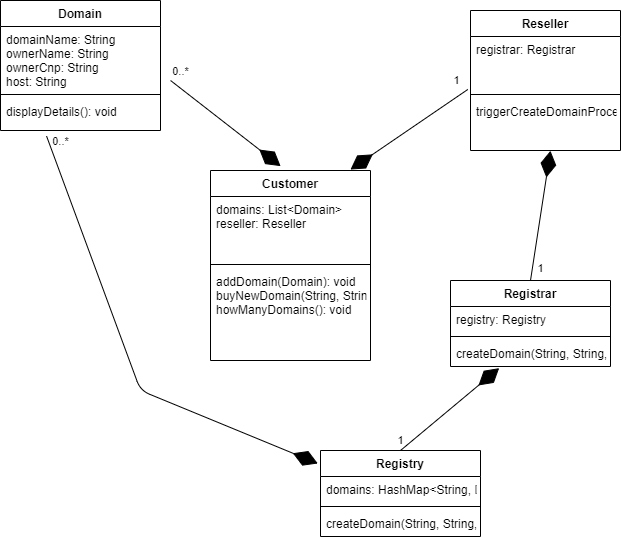

The diagram above was exported from draw.io. Its source (the exported page's mxGraphModel, read from the mxfile embedded in the PNG):
<mxGraphModel dx="768" dy="482" grid="1" gridSize="10" guides="1" tooltips="1" connect="1" arrows="1" fold="1" page="1" pageScale="1" pageWidth="827" pageHeight="1169" math="0" shadow="0">
  <root>
    <mxCell id="0" />
    <mxCell id="1" parent="0" />
    <mxCell id="-eZvmPcBPP8PODozJDhy-8" value="Customer" style="swimlane;fontStyle=1;align=center;verticalAlign=top;childLayout=stackLayout;horizontal=1;startSize=26;horizontalStack=0;resizeParent=1;resizeParentMax=0;resizeLast=0;collapsible=1;marginBottom=0;" vertex="1" parent="1">
      <mxGeometry x="270" y="350" width="160" height="190" as="geometry" />
    </mxCell>
    <mxCell id="-eZvmPcBPP8PODozJDhy-9" value="domains: List&lt;Domain&gt;&#10;reseller: Reseller" style="text;strokeColor=none;fillColor=none;align=left;verticalAlign=top;spacingLeft=4;spacingRight=4;overflow=hidden;rotatable=0;points=[[0,0.5],[1,0.5]];portConstraint=eastwest;" vertex="1" parent="-eZvmPcBPP8PODozJDhy-8">
      <mxGeometry y="26" width="160" height="64" as="geometry" />
    </mxCell>
    <mxCell id="-eZvmPcBPP8PODozJDhy-10" value="" style="line;strokeWidth=1;fillColor=none;align=left;verticalAlign=middle;spacingTop=-1;spacingLeft=3;spacingRight=3;rotatable=0;labelPosition=right;points=[];portConstraint=eastwest;" vertex="1" parent="-eZvmPcBPP8PODozJDhy-8">
      <mxGeometry y="90" width="160" height="8" as="geometry" />
    </mxCell>
    <mxCell id="-eZvmPcBPP8PODozJDhy-11" value="addDomain(Domain): void&#10;buyNewDomain(String, String, String, String): void&#10;howManyDomains(): void" style="text;strokeColor=none;fillColor=none;align=left;verticalAlign=top;spacingLeft=4;spacingRight=4;overflow=hidden;rotatable=0;points=[[0,0.5],[1,0.5]];portConstraint=eastwest;" vertex="1" parent="-eZvmPcBPP8PODozJDhy-8">
      <mxGeometry y="98" width="160" height="92" as="geometry" />
    </mxCell>
    <mxCell id="-eZvmPcBPP8PODozJDhy-16" value="Domain" style="swimlane;fontStyle=1;align=center;verticalAlign=top;childLayout=stackLayout;horizontal=1;startSize=26;horizontalStack=0;resizeParent=1;resizeParentMax=0;resizeLast=0;collapsible=1;marginBottom=0;" vertex="1" parent="1">
      <mxGeometry x="60" y="180" width="160" height="130" as="geometry" />
    </mxCell>
    <mxCell id="-eZvmPcBPP8PODozJDhy-17" value="domainName: String&#10;ownerName: String&#10;ownerCnp: String&#10;host: String" style="text;strokeColor=none;fillColor=none;align=left;verticalAlign=top;spacingLeft=4;spacingRight=4;overflow=hidden;rotatable=0;points=[[0,0.5],[1,0.5]];portConstraint=eastwest;" vertex="1" parent="-eZvmPcBPP8PODozJDhy-16">
      <mxGeometry y="26" width="160" height="64" as="geometry" />
    </mxCell>
    <mxCell id="-eZvmPcBPP8PODozJDhy-18" value="" style="line;strokeWidth=1;fillColor=none;align=left;verticalAlign=middle;spacingTop=-1;spacingLeft=3;spacingRight=3;rotatable=0;labelPosition=right;points=[];portConstraint=eastwest;" vertex="1" parent="-eZvmPcBPP8PODozJDhy-16">
      <mxGeometry y="90" width="160" height="8" as="geometry" />
    </mxCell>
    <mxCell id="-eZvmPcBPP8PODozJDhy-19" value="displayDetails(): void" style="text;strokeColor=none;fillColor=none;align=left;verticalAlign=top;spacingLeft=4;spacingRight=4;overflow=hidden;rotatable=0;points=[[0,0.5],[1,0.5]];portConstraint=eastwest;" vertex="1" parent="-eZvmPcBPP8PODozJDhy-16">
      <mxGeometry y="98" width="160" height="32" as="geometry" />
    </mxCell>
    <mxCell id="-eZvmPcBPP8PODozJDhy-20" value="" style="endArrow=diamondThin;endFill=1;endSize=24;html=1;exitX=1.063;exitY=0.844;exitDx=0;exitDy=0;exitPerimeter=0;entryX=0.438;entryY=-0.023;entryDx=0;entryDy=0;entryPerimeter=0;" edge="1" parent="1" source="-eZvmPcBPP8PODozJDhy-17" target="-eZvmPcBPP8PODozJDhy-8">
      <mxGeometry width="160" relative="1" as="geometry">
        <mxPoint x="290" y="260" as="sourcePoint" />
        <mxPoint x="450" y="260" as="targetPoint" />
      </mxGeometry>
    </mxCell>
    <mxCell id="-eZvmPcBPP8PODozJDhy-22" value="0..*&lt;br&gt;" style="edgeLabel;html=1;align=center;verticalAlign=middle;resizable=0;points=[];" vertex="1" connectable="0" parent="-eZvmPcBPP8PODozJDhy-20">
      <mxGeometry x="-0.8354" y="-1" relative="1" as="geometry">
        <mxPoint x="1" y="-17.56" as="offset" />
      </mxGeometry>
    </mxCell>
    <mxCell id="-eZvmPcBPP8PODozJDhy-23" value="Reseller" style="swimlane;fontStyle=1;align=center;verticalAlign=top;childLayout=stackLayout;horizontal=1;startSize=26;horizontalStack=0;resizeParent=1;resizeParentMax=0;resizeLast=0;collapsible=1;marginBottom=0;" vertex="1" parent="1">
      <mxGeometry x="530" y="190" width="150" height="140" as="geometry" />
    </mxCell>
    <mxCell id="-eZvmPcBPP8PODozJDhy-24" value="registrar: Registrar" style="text;strokeColor=none;fillColor=none;align=left;verticalAlign=top;spacingLeft=4;spacingRight=4;overflow=hidden;rotatable=0;points=[[0,0.5],[1,0.5]];portConstraint=eastwest;" vertex="1" parent="-eZvmPcBPP8PODozJDhy-23">
      <mxGeometry y="26" width="150" height="54" as="geometry" />
    </mxCell>
    <mxCell id="-eZvmPcBPP8PODozJDhy-25" value="" style="line;strokeWidth=1;fillColor=none;align=left;verticalAlign=middle;spacingTop=-1;spacingLeft=3;spacingRight=3;rotatable=0;labelPosition=right;points=[];portConstraint=eastwest;" vertex="1" parent="-eZvmPcBPP8PODozJDhy-23">
      <mxGeometry y="80" width="150" height="8" as="geometry" />
    </mxCell>
    <mxCell id="-eZvmPcBPP8PODozJDhy-26" value="triggerCreateDomainProcess(String, String, String, String): Domain&#10;" style="text;strokeColor=none;fillColor=none;align=left;verticalAlign=top;spacingLeft=4;spacingRight=4;overflow=hidden;rotatable=0;points=[[0,0.5],[1,0.5]];portConstraint=eastwest;" vertex="1" parent="-eZvmPcBPP8PODozJDhy-23">
      <mxGeometry y="88" width="150" height="52" as="geometry" />
    </mxCell>
    <mxCell id="-eZvmPcBPP8PODozJDhy-28" value="" style="endArrow=diamondThin;endFill=1;endSize=24;html=1;entryX=0.875;entryY=-0.005;entryDx=0;entryDy=0;entryPerimeter=0;exitX=-0.018;exitY=0.981;exitDx=0;exitDy=0;exitPerimeter=0;" edge="1" parent="1" source="-eZvmPcBPP8PODozJDhy-24" target="-eZvmPcBPP8PODozJDhy-8">
      <mxGeometry width="160" relative="1" as="geometry">
        <mxPoint x="290" y="230" as="sourcePoint" />
        <mxPoint x="450" y="230" as="targetPoint" />
      </mxGeometry>
    </mxCell>
    <mxCell id="-eZvmPcBPP8PODozJDhy-29" value="1" style="edgeLabel;html=1;align=center;verticalAlign=middle;resizable=0;points=[];" vertex="1" connectable="0" parent="-eZvmPcBPP8PODozJDhy-28">
      <mxGeometry x="-0.7839" y="1" relative="1" as="geometry">
        <mxPoint y="-18.259999999999998" as="offset" />
      </mxGeometry>
    </mxCell>
    <mxCell id="-eZvmPcBPP8PODozJDhy-30" value="Registrar" style="swimlane;fontStyle=1;align=center;verticalAlign=top;childLayout=stackLayout;horizontal=1;startSize=26;horizontalStack=0;resizeParent=1;resizeParentMax=0;resizeLast=0;collapsible=1;marginBottom=0;" vertex="1" parent="1">
      <mxGeometry x="510" y="460" width="160" height="86" as="geometry" />
    </mxCell>
    <mxCell id="-eZvmPcBPP8PODozJDhy-31" value="registry: Registry" style="text;strokeColor=none;fillColor=none;align=left;verticalAlign=top;spacingLeft=4;spacingRight=4;overflow=hidden;rotatable=0;points=[[0,0.5],[1,0.5]];portConstraint=eastwest;" vertex="1" parent="-eZvmPcBPP8PODozJDhy-30">
      <mxGeometry y="26" width="160" height="26" as="geometry" />
    </mxCell>
    <mxCell id="-eZvmPcBPP8PODozJDhy-32" value="" style="line;strokeWidth=1;fillColor=none;align=left;verticalAlign=middle;spacingTop=-1;spacingLeft=3;spacingRight=3;rotatable=0;labelPosition=right;points=[];portConstraint=eastwest;" vertex="1" parent="-eZvmPcBPP8PODozJDhy-30">
      <mxGeometry y="52" width="160" height="8" as="geometry" />
    </mxCell>
    <mxCell id="-eZvmPcBPP8PODozJDhy-33" value="createDomain(String, String, String, String): Domain&#10;" style="text;strokeColor=none;fillColor=none;align=left;verticalAlign=top;spacingLeft=4;spacingRight=4;overflow=hidden;rotatable=0;points=[[0,0.5],[1,0.5]];portConstraint=eastwest;" vertex="1" parent="-eZvmPcBPP8PODozJDhy-30">
      <mxGeometry y="60" width="160" height="26" as="geometry" />
    </mxCell>
    <mxCell id="-eZvmPcBPP8PODozJDhy-34" value="" style="endArrow=diamondThin;endFill=1;endSize=24;html=1;entryX=0.533;entryY=1.006;entryDx=0;entryDy=0;entryPerimeter=0;exitX=0.5;exitY=0;exitDx=0;exitDy=0;" edge="1" parent="1" source="-eZvmPcBPP8PODozJDhy-30" target="-eZvmPcBPP8PODozJDhy-26">
      <mxGeometry width="160" relative="1" as="geometry">
        <mxPoint x="440" y="390" as="sourcePoint" />
        <mxPoint x="600" y="390" as="targetPoint" />
      </mxGeometry>
    </mxCell>
    <mxCell id="-eZvmPcBPP8PODozJDhy-35" value="1" style="edgeLabel;html=1;align=center;verticalAlign=middle;resizable=0;points=[];" vertex="1" connectable="0" parent="-eZvmPcBPP8PODozJDhy-34">
      <mxGeometry x="-0.8111" y="1" relative="1" as="geometry">
        <mxPoint x="9.16" y="0.01" as="offset" />
      </mxGeometry>
    </mxCell>
    <mxCell id="-eZvmPcBPP8PODozJDhy-36" value="Registry" style="swimlane;fontStyle=1;align=center;verticalAlign=top;childLayout=stackLayout;horizontal=1;startSize=26;horizontalStack=0;resizeParent=1;resizeParentMax=0;resizeLast=0;collapsible=1;marginBottom=0;" vertex="1" parent="1">
      <mxGeometry x="380" y="630" width="160" height="86" as="geometry" />
    </mxCell>
    <mxCell id="-eZvmPcBPP8PODozJDhy-37" value="domains: HashMap&lt;String, Domain&gt;" style="text;strokeColor=none;fillColor=none;align=left;verticalAlign=top;spacingLeft=4;spacingRight=4;overflow=hidden;rotatable=0;points=[[0,0.5],[1,0.5]];portConstraint=eastwest;" vertex="1" parent="-eZvmPcBPP8PODozJDhy-36">
      <mxGeometry y="26" width="160" height="26" as="geometry" />
    </mxCell>
    <mxCell id="-eZvmPcBPP8PODozJDhy-38" value="" style="line;strokeWidth=1;fillColor=none;align=left;verticalAlign=middle;spacingTop=-1;spacingLeft=3;spacingRight=3;rotatable=0;labelPosition=right;points=[];portConstraint=eastwest;" vertex="1" parent="-eZvmPcBPP8PODozJDhy-36">
      <mxGeometry y="52" width="160" height="8" as="geometry" />
    </mxCell>
    <mxCell id="-eZvmPcBPP8PODozJDhy-39" value="createDomain(String, String, String, String): Domain&#10;" style="text;strokeColor=none;fillColor=none;align=left;verticalAlign=top;spacingLeft=4;spacingRight=4;overflow=hidden;rotatable=0;points=[[0,0.5],[1,0.5]];portConstraint=eastwest;" vertex="1" parent="-eZvmPcBPP8PODozJDhy-36">
      <mxGeometry y="60" width="160" height="26" as="geometry" />
    </mxCell>
    <mxCell id="-eZvmPcBPP8PODozJDhy-40" value="" style="endArrow=diamondThin;endFill=1;endSize=24;html=1;entryX=0.304;entryY=1.064;entryDx=0;entryDy=0;entryPerimeter=0;exitX=0.5;exitY=0;exitDx=0;exitDy=0;" edge="1" parent="1" source="-eZvmPcBPP8PODozJDhy-36" target="-eZvmPcBPP8PODozJDhy-33">
      <mxGeometry width="160" relative="1" as="geometry">
        <mxPoint x="320" y="590" as="sourcePoint" />
        <mxPoint x="480" y="590" as="targetPoint" />
      </mxGeometry>
    </mxCell>
    <mxCell id="-eZvmPcBPP8PODozJDhy-41" value="1" style="edgeLabel;html=1;align=center;verticalAlign=middle;resizable=0;points=[];" vertex="1" connectable="0" parent="-eZvmPcBPP8PODozJDhy-40">
      <mxGeometry x="-0.7854" y="2" relative="1" as="geometry">
        <mxPoint x="-9.47" as="offset" />
      </mxGeometry>
    </mxCell>
    <mxCell id="-eZvmPcBPP8PODozJDhy-44" value="" style="endArrow=diamondThin;endFill=1;endSize=24;html=1;entryX=-0.017;entryY=0.151;entryDx=0;entryDy=0;entryPerimeter=0;exitX=0.288;exitY=1.177;exitDx=0;exitDy=0;exitPerimeter=0;" edge="1" parent="1" source="-eZvmPcBPP8PODozJDhy-19" target="-eZvmPcBPP8PODozJDhy-36">
      <mxGeometry width="160" relative="1" as="geometry">
        <mxPoint x="140" y="640" as="sourcePoint" />
        <mxPoint x="300" y="640" as="targetPoint" />
        <Array as="points">
          <mxPoint x="200" y="570" />
        </Array>
      </mxGeometry>
    </mxCell>
    <mxCell id="-eZvmPcBPP8PODozJDhy-45" value="0..*" style="edgeLabel;html=1;align=center;verticalAlign=middle;resizable=0;points=[];" vertex="1" connectable="0" parent="-eZvmPcBPP8PODozJDhy-44">
      <mxGeometry x="-0.9561" y="-1" relative="1" as="geometry">
        <mxPoint x="11.39" y="-5.39" as="offset" />
      </mxGeometry>
    </mxCell>
  </root>
</mxGraphModel>